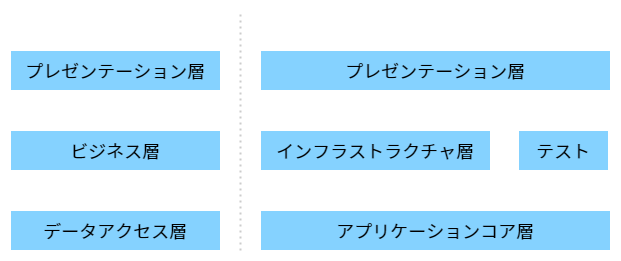

The diagram above was exported from draw.io. Its source (the exported page's mxGraphModel, read from the mxfile embedded in the PNG):
<mxGraphModel dx="1556" dy="785" grid="1" gridSize="10" guides="1" tooltips="1" connect="1" arrows="1" fold="1" page="1" pageScale="1" pageWidth="1169" pageHeight="827" math="0" shadow="0">
  <root>
    <mxCell id="0" />
    <mxCell id="1" parent="0" />
    <mxCell id="2" value="" style="rounded=0;whiteSpace=wrap;html=1;fillColor=none;strokeColor=none;" parent="1" vertex="1">
      <mxGeometry x="40" y="40" width="620" height="260" as="geometry" />
    </mxCell>
    <mxCell id="3" value="データアクセス層" style="rounded=0;whiteSpace=wrap;html=1;fillColor=#85D2FF;strokeColor=#FFFFFF;fontColor=#000000;fontFamily=Noto Sans JP;fontSource=https%3A%2F%2Ffonts.googleapis.com%2Fcss%3Ffamily%3DNoto%2BSans%2BJP;fontSize=18;" parent="1" vertex="1">
      <mxGeometry x="50" y="250" width="210" height="40" as="geometry" />
    </mxCell>
    <mxCell id="8" style="edgeStyle=none;html=1;exitX=0.5;exitY=1;exitDx=0;exitDy=0;entryX=0.5;entryY=0;entryDx=0;entryDy=0;fontFamily=Noto Sans JP;fontSource=https%3A%2F%2Ffonts.googleapis.com%2Fcss%3Ffamily%3DNoto%2BSans%2BJP;fontSize=18;fontColor=#000000;endArrow=open;endFill=0;strokeColor=#FFFFFF;" parent="1" source="4" target="3" edge="1">
      <mxGeometry relative="1" as="geometry" />
    </mxCell>
    <mxCell id="4" value="ビジネス層" style="rounded=0;whiteSpace=wrap;html=1;fillColor=#85D2FF;strokeColor=#FFFFFF;fontColor=#000000;fontFamily=Noto Sans JP;fontSource=https%3A%2F%2Ffonts.googleapis.com%2Fcss%3Ffamily%3DNoto%2BSans%2BJP;fontSize=18;" parent="1" vertex="1">
      <mxGeometry x="50" y="170" width="210" height="40" as="geometry" />
    </mxCell>
    <mxCell id="7" style="edgeStyle=none;html=1;exitX=0.5;exitY=1;exitDx=0;exitDy=0;fontFamily=Noto Sans JP;fontSource=https%3A%2F%2Ffonts.googleapis.com%2Fcss%3Ffamily%3DNoto%2BSans%2BJP;fontSize=18;fontColor=#000000;strokeColor=#FFFFFF;endArrow=open;endFill=0;" parent="1" source="5" target="4" edge="1">
      <mxGeometry relative="1" as="geometry" />
    </mxCell>
    <mxCell id="5" value="プレゼンテーション層" style="rounded=0;whiteSpace=wrap;html=1;fillColor=#85D2FF;strokeColor=#FFFFFF;fontColor=#000000;fontFamily=Noto Sans JP;fontSource=https%3A%2F%2Ffonts.googleapis.com%2Fcss%3Ffamily%3DNoto%2BSans%2BJP;fontSize=18;" parent="1" vertex="1">
      <mxGeometry x="50" y="90" width="210" height="40" as="geometry" />
    </mxCell>
    <mxCell id="9" value="プレゼンテーション層" style="rounded=0;whiteSpace=wrap;html=1;fillColor=#85D2FF;strokeColor=#FFFFFF;fontColor=#000000;fontFamily=Noto Sans JP;fontSource=https%3A%2F%2Ffonts.googleapis.com%2Fcss%3Ffamily%3DNoto%2BSans%2BJP;fontSize=18;" parent="1" vertex="1">
      <mxGeometry x="300" y="90" width="350" height="40" as="geometry" />
    </mxCell>
    <mxCell id="18" style="edgeStyle=none;html=1;entryX=0.329;entryY=-0.013;entryDx=0;entryDy=0;fontFamily=Noto Sans JP;fontSource=https%3A%2F%2Ffonts.googleapis.com%2Fcss%3Ffamily%3DNoto%2BSans%2BJP;fontSize=18;fontColor=#000000;endArrow=open;endFill=0;strokeColor=#FFFFFF;entryPerimeter=0;exitX=0.5;exitY=1;exitDx=0;exitDy=0;" parent="1" source="10" target="11" edge="1">
      <mxGeometry relative="1" as="geometry">
        <mxPoint x="370" y="250" as="targetPoint" />
      </mxGeometry>
    </mxCell>
    <mxCell id="10" value="インフラストラクチャ層" style="rounded=0;whiteSpace=wrap;html=1;fillColor=#85D2FF;strokeColor=#FFFFFF;fontColor=#000000;fontFamily=Noto Sans JP;fontSource=https%3A%2F%2Ffonts.googleapis.com%2Fcss%3Ffamily%3DNoto%2BSans%2BJP;fontSize=18;" parent="1" vertex="1">
      <mxGeometry x="300" y="170" width="230" height="40" as="geometry" />
    </mxCell>
    <mxCell id="11" value="アプリケーションコア層" style="rounded=0;whiteSpace=wrap;html=1;fillColor=#85D2FF;strokeColor=#FFFFFF;fontColor=#000000;fontFamily=Noto Sans JP;fontSource=https%3A%2F%2Ffonts.googleapis.com%2Fcss%3Ffamily%3DNoto%2BSans%2BJP;fontSize=18;" parent="1" vertex="1">
      <mxGeometry x="300" y="250" width="350" height="40" as="geometry" />
    </mxCell>
    <mxCell id="16" style="edgeStyle=none;html=1;entryX=0.865;entryY=-0.017;entryDx=0;entryDy=0;fontFamily=Noto Sans JP;fontSource=https%3A%2F%2Ffonts.googleapis.com%2Fcss%3Ffamily%3DNoto%2BSans%2BJP;fontSize=18;fontColor=#000000;endArrow=open;endFill=0;strokeColor=#FFFFFF;exitX=0.5;exitY=1;exitDx=0;exitDy=0;entryPerimeter=0;" parent="1" source="12" target="11" edge="1">
      <mxGeometry relative="1" as="geometry">
        <mxPoint x="505" y="250" as="targetPoint" />
      </mxGeometry>
    </mxCell>
    <mxCell id="12" value="テスト" style="rounded=0;whiteSpace=wrap;html=1;fillColor=#85D2FF;strokeColor=#FFFFFF;fontColor=#000000;fontFamily=Noto Sans JP;fontSource=https%3A%2F%2Ffonts.googleapis.com%2Fcss%3Ffamily%3DNoto%2BSans%2BJP;fontSize=18;" parent="1" vertex="1">
      <mxGeometry x="558" y="170" width="90" height="40" as="geometry" />
    </mxCell>
    <mxCell id="21" style="edgeStyle=none;html=1;entryX=0.5;entryY=0;entryDx=0;entryDy=0;fontFamily=Noto Sans JP;fontSource=https%3A%2F%2Ffonts.googleapis.com%2Fcss%3Ffamily%3DNoto%2BSans%2BJP;fontSize=18;fontColor=#000000;endArrow=open;endFill=0;strokeColor=#FFFFFF;" parent="1" edge="1">
      <mxGeometry relative="1" as="geometry">
        <mxPoint x="542" y="130" as="sourcePoint" />
        <mxPoint x="542" y="250" as="targetPoint" />
      </mxGeometry>
    </mxCell>
    <mxCell id="25" style="edgeStyle=none;html=1;entryX=0.5;entryY=0;entryDx=0;entryDy=0;fontFamily=Noto Sans JP;fontSource=https%3A%2F%2Ffonts.googleapis.com%2Fcss%3Ffamily%3DNoto%2BSans%2BJP;fontSize=18;fontColor=#000000;endArrow=open;endFill=0;strokeColor=#FFFFFF;dashed=1;" parent="1" target="10" edge="1">
      <mxGeometry relative="1" as="geometry">
        <mxPoint x="415" y="130" as="sourcePoint" />
      </mxGeometry>
    </mxCell>
    <mxCell id="26" value="レイヤードアーキテクチャ" style="text;html=1;strokeColor=none;fillColor=none;align=left;verticalAlign=middle;whiteSpace=wrap;rounded=0;fontFamily=Noto Sans JP;fontSource=https%3A%2F%2Ffonts.googleapis.com%2Fcss%3Ffamily%3DNoto%2BSans%2BJP;fontSize=18;fontColor=#FFFFFF;" parent="1" vertex="1">
      <mxGeometry x="50" y="50" width="230" height="30" as="geometry" />
    </mxCell>
    <mxCell id="27" value="" style="endArrow=none;dashed=1;html=1;strokeWidth=2;fontFamily=Noto Sans JP;fontSource=https%3A%2F%2Ffonts.googleapis.com%2Fcss%3Ffamily%3DNoto%2BSans%2BJP;fontSize=18;fontColor=#000000;strokeColor=#cccccc;dashPattern=1 2;" parent="1" edge="1">
      <mxGeometry width="50" height="50" relative="1" as="geometry">
        <mxPoint x="280" y="290" as="sourcePoint" />
        <mxPoint x="280" y="50" as="targetPoint" />
      </mxGeometry>
    </mxCell>
    <mxCell id="28" value="クリーンアーキテクチャ" style="text;html=1;strokeColor=none;fillColor=none;align=left;verticalAlign=middle;whiteSpace=wrap;rounded=0;fontFamily=Noto Sans JP;fontSource=https%3A%2F%2Ffonts.googleapis.com%2Fcss%3Ffamily%3DNoto%2BSans%2BJP;fontSize=18;fontColor=#FFFFFF;" parent="1" vertex="1">
      <mxGeometry x="300" y="50" width="230" height="30" as="geometry" />
    </mxCell>
  </root>
</mxGraphModel>